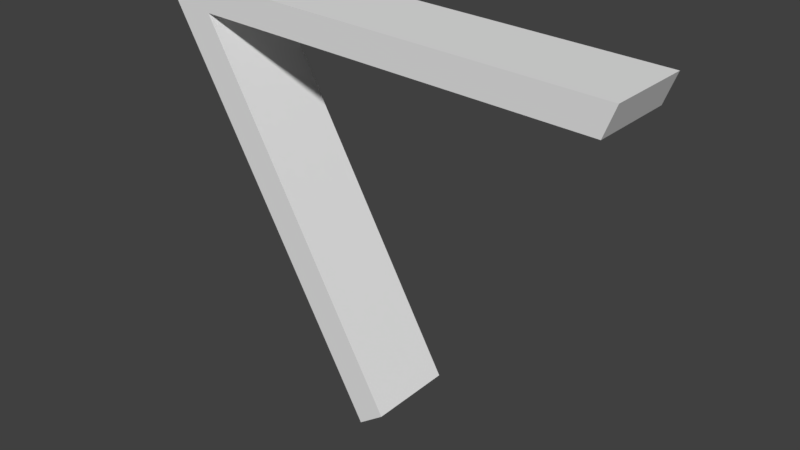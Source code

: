 # Source: arm.blend  (saved by Blender 2.77.0; exported with 4.5.12 LTS)
import bpy
from mathutils import Matrix  # noqa: F401  (used for matrix-valued properties, if any)

bpy.ops.wm.read_factory_settings(use_empty=True)
scene = bpy.context.scene
scene.name = 'Scene'

# ---- collections
col_collection_1 = bpy.data.collections.new('Collection 1'); scene.collection.children.link(col_collection_1)

# ---- world
world_world = bpy.data.worlds.new('World'); scene.world = world_world
world_world.color = (0.05088, 0.05088, 0.05088)
world_world.use_sun_shadow = False
world_world.sun_shadow_jitter_overblur = 0.0
world_world.cycles.sampling_method = 'MANUAL'

# ---- meshes
me_cube_001 = bpy.data.meshes.new('Cube.001')
me_cube_001.from_pydata([(-0.1719, -1.634, -0.7095), (-7.858, -1.634, 12.58), (-0.1719, 1.473, -0.7095), (-7.858, 1.473, 12.58), (0.7459, -1.634, -0.04041), (-6.965, -1.634, 13.35), (0.7459, 1.473, -0.04041), (-6.965, 1.473, 13.35), (-4.571, -7.347e-07, 10.98), (-6.365, 1.473, 12.31), (-7.26, 1.473, 11.54), (-6.965, 1.473, 13.35), (-7.858, 1.473, 12.58), (-7.26, -1.634, 11.54), (-7.26, 1.473, 11.54), (-6.365, 1.473, 12.31), (-6.365, -1.634, 12.31), (8.368, 1.473, 12.85), (8.368, -1.634, 12.85), (7.968, 1.473, 11.8), (7.968, 1.473, 11.8), (8.368, 1.473, 12.85), (7.968, -1.634, 11.8)], [], [(13, 14, 2, 0), (14, 15, 6, 2), (15, 16, 4, 6), (16, 13, 0, 4), (0, 2, 6, 4), (5, 7, 3, 1), (15, 14, 10, 9), (14, 3, 12, 10), (15, 9, 20, 19), (12, 11, 9, 10), (5, 1, 13, 16), (11, 7, 17, 21), (3, 7, 11, 12), (1, 3, 14, 13), (17, 19, 20, 21), (17, 18, 22, 19), (7, 5, 18, 17), (16, 15, 19, 22), (5, 16, 22, 18), (9, 11, 21, 20)])
me_cube_001.use_remesh_preserve_volume = False
me_cube_001.use_remesh_preserve_attributes = False
me_cube_001.use_mirror_vertex_groups = False
me_cube_001.update()
arm_armature = bpy.data.armatures.new('Armature')  # bones are not reproduced

# ---- objects
ob_armature = bpy.data.objects.new('Armature', arm_armature)
ob_cube = bpy.data.objects.new('Cube', me_cube_001)

# ---- transforms, parenting, visibility, modifiers, constraints
ob_armature.location = (0.0, 0.0, 0.0)
ob_armature.rotation_euler = (0.0, -0.5166, 0.0)
ob_armature.show_in_front = True
ob_armature.lineart.crease_threshold = 0.0
ob_cube.location = (0.0, 0.0, 0.0)
ob_cube.lineart.crease_threshold = 0.0

# ---- collection membership
col_collection_1.objects.link(ob_armature)
col_collection_1.objects.link(ob_cube)

# ---- scene / render settings (as saved in the file)
scene.frame_start = 1; scene.frame_end = 250; scene.frame_set(1)
scene.render.engine = 'BLENDER_EEVEE_NEXT'
scene.render.resolution_percentage = 50
scene.render.dither_intensity = 0.0
scene.cycles.use_denoising = False
scene.cycles.samples = 128
scene.cycles.sampling_pattern = 'TABULATED_SOBOL'
scene.cycles.light_sampling_threshold = 0.0
scene.cycles.use_adaptive_sampling = False
scene.cycles.use_light_tree = False
scene.cycles.blur_glossy = 0.0
scene.cycles.sample_clamp_indirect = 0.0
scene.view_settings.view_transform = 'Standard'
scene.unit_settings.scale_length = 0.01
bpy.context.view_layer.update()

# ---- added for rendering (the .blend has no active camera and no usable light): camera, sun
cam_auto = bpy.data.cameras.new('AutoCamera')
cam_auto.lens = 50.0
cam_auto.sensor_width = 36.0
cam_auto.clip_end = 1000.0
ob_auto_camera = bpy.data.objects.new('AutoCamera', cam_auto)
scene.collection.objects.link(ob_auto_camera)
ob_auto_camera.location = (20.3268, -24.1663, 22.378)
ob_auto_camera.rotation_euler = (1.09748, -7.21219e-08, 0.694738)
scene.camera = ob_auto_camera
light_auto_sun = bpy.data.lights.new('AutoSun', 'SUN')
light_auto_sun.energy = 3.0
light_auto_sun.angle = 0.0523599
ob_auto_sun = bpy.data.objects.new('AutoSun', light_auto_sun)
scene.collection.objects.link(ob_auto_sun)
ob_auto_sun.rotation_euler = (0.872665, 0.174533, 0.523599)
bpy.context.view_layer.update()
